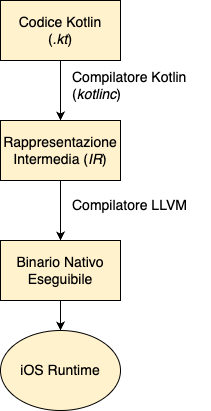

The diagram above was exported from draw.io. Its source (the exported page's mxGraphModel, read from the mxfile embedded in the PNG):
<mxGraphModel dx="1309" dy="792" grid="1" gridSize="10" guides="1" tooltips="1" connect="1" arrows="1" fold="1" page="1" pageScale="1" pageWidth="850" pageHeight="1100" math="0" shadow="0">
  <root>
    <mxCell id="0" />
    <mxCell id="1" parent="0" />
    <mxCell id="LCJSMj7NL03ff58PyMSC-1" value="" style="edgeStyle=orthogonalEdgeStyle;rounded=0;orthogonalLoop=1;jettySize=auto;html=1;strokeColor=#000000;fontSize=14;" parent="1" edge="1">
      <mxGeometry relative="1" as="geometry">
        <mxPoint x="220" y="160" as="sourcePoint" />
        <mxPoint x="220" y="220" as="targetPoint" />
      </mxGeometry>
    </mxCell>
    <mxCell id="LCJSMj7NL03ff58PyMSC-4" value="Compilatore Kotlin&lt;br style=&quot;font-size: 14px;&quot;&gt;(&lt;i style=&quot;font-size: 14px;&quot;&gt;kotlinc&lt;/i&gt;)" style="text;html=1;align=left;verticalAlign=middle;resizable=0;points=[];autosize=1;strokeColor=none;fillColor=none;fontSize=14;" parent="1" vertex="1">
      <mxGeometry x="230" y="160" width="140" height="50" as="geometry" />
    </mxCell>
    <mxCell id="LCJSMj7NL03ff58PyMSC-5" value="" style="edgeStyle=orthogonalEdgeStyle;rounded=0;orthogonalLoop=1;jettySize=auto;html=1;strokeColor=#000000;fontSize=14;" parent="1" edge="1">
      <mxGeometry relative="1" as="geometry">
        <mxPoint x="220" y="280" as="sourcePoint" />
        <mxPoint x="220" y="340" as="targetPoint" />
      </mxGeometry>
    </mxCell>
    <mxCell id="LCJSMj7NL03ff58PyMSC-6" value="" style="edgeStyle=orthogonalEdgeStyle;rounded=0;orthogonalLoop=1;jettySize=auto;html=1;strokeColor=#000000;fontSize=14;" parent="1" target="LCJSMj7NL03ff58PyMSC-9" edge="1">
      <mxGeometry relative="1" as="geometry">
        <mxPoint x="220" y="400" as="sourcePoint" />
      </mxGeometry>
    </mxCell>
    <mxCell id="LCJSMj7NL03ff58PyMSC-8" value="Compilatore LLVM" style="text;html=1;align=left;verticalAlign=middle;resizable=0;points=[];autosize=1;strokeColor=none;fillColor=none;fontSize=14;" parent="1" vertex="1">
      <mxGeometry x="230" y="290" width="140" height="30" as="geometry" />
    </mxCell>
    <mxCell id="LCJSMj7NL03ff58PyMSC-9" value="iOS Runtime" style="ellipse;whiteSpace=wrap;html=1;fillColor=#FFF2CC;strokeColor=#000000;fontSize=14;" parent="1" vertex="1">
      <mxGeometry x="160" y="430" width="120" height="80" as="geometry" />
    </mxCell>
    <mxCell id="i50eRkrhmpXRwgILRHul-1" value="&lt;span style=&quot;font-size: 14px;&quot;&gt;Codice Kotlin&lt;/span&gt;&lt;br style=&quot;font-size: 14px;&quot;&gt;&lt;span style=&quot;font-size: 14px;&quot;&gt;(&lt;/span&gt;&lt;i style=&quot;font-size: 14px;&quot;&gt;.kt&lt;/i&gt;&lt;span style=&quot;font-size: 14px;&quot;&gt;)&lt;/span&gt;" style="rounded=0;whiteSpace=wrap;html=1;fontSize=14;strokeColor=#000000;fillColor=#FFF2CC;" parent="1" vertex="1">
      <mxGeometry x="160" y="100" width="120" height="60" as="geometry" />
    </mxCell>
    <mxCell id="i50eRkrhmpXRwgILRHul-2" value="&lt;span style=&quot;font-size: 14px;&quot;&gt;Rappresentazione Intermedia (&lt;/span&gt;&lt;i style=&quot;font-size: 14px;&quot;&gt;IR&lt;/i&gt;&lt;span style=&quot;font-size: 14px;&quot;&gt;)&lt;/span&gt;" style="rounded=0;whiteSpace=wrap;html=1;fontSize=14;strokeColor=#000000;fillColor=#FFF2CC;" parent="1" vertex="1">
      <mxGeometry x="160" y="220" width="120" height="60" as="geometry" />
    </mxCell>
    <mxCell id="i50eRkrhmpXRwgILRHul-3" value="&lt;span style=&quot;font-size: 14px;&quot;&gt;Binario Nativo Eseguibile&lt;/span&gt;" style="rounded=0;whiteSpace=wrap;html=1;fontSize=14;strokeColor=#000000;fillColor=#FFF2CC;" parent="1" vertex="1">
      <mxGeometry x="160" y="340" width="120" height="60" as="geometry" />
    </mxCell>
  </root>
</mxGraphModel>